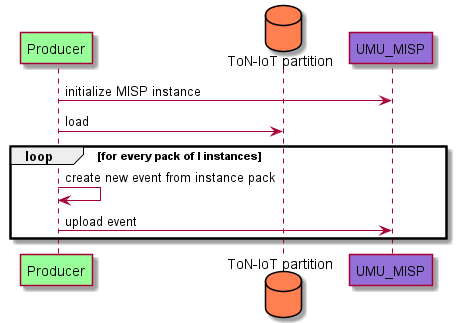

The diagram above was rendered by PlantUML. Its source (embedded in the PNG):
@startuml

participant Producer #99FF99
database "ToN-IoT partition" as ToNIoT #Coral
participant UMU_MISP #MediumPurple

Producer->UMU_MISP: initialize MISP instance

Producer->ToNIoT: load

loop for every pack of I instances
    Producer->Producer: create new event from instance pack
    Producer->UMU_MISP: upload event
end

@enduml